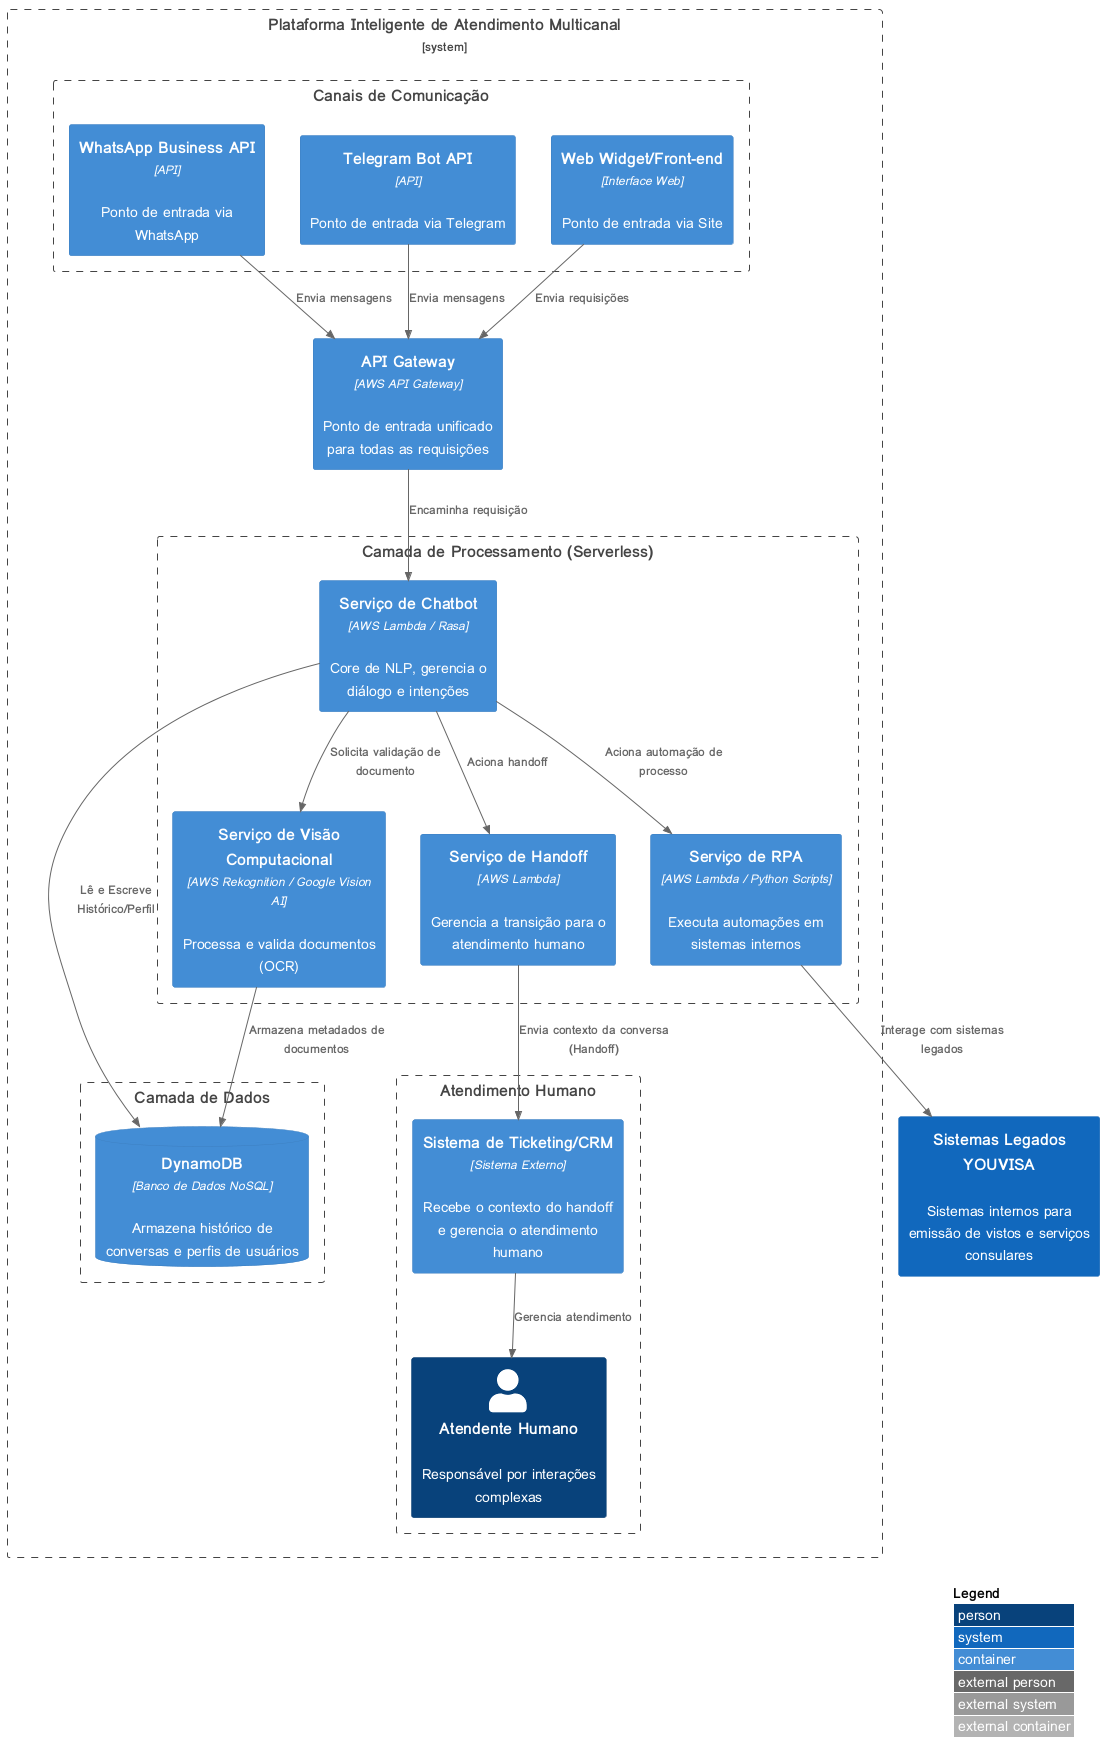

The diagram above was rendered by PlantUML. Its source (embedded in the PNG):
@startuml
!include <C4/C4_Container>

LAYOUT_WITH_LEGEND()

System_Boundary(c0, "Plataforma Inteligente de Atendimento Multicanal") {

    Boundary(c1, "Canais de Comunicação") {
        Container(whatsapp, "WhatsApp Business API", "API", "Ponto de entrada via WhatsApp")
        Container(telegram, "Telegram Bot API", "API", "Ponto de entrada via Telegram")
        Container(web_widget, "Web Widget/Front-end", "Interface Web", "Ponto de entrada via Site")
    }

    Container(api_gateway, "API Gateway", "AWS API Gateway", "Ponto de entrada unificado para todas as requisições")

    Boundary(c2, "Camada de Processamento (Serverless)") {
        Container(chatbot, "Serviço de Chatbot", "AWS Lambda / Rasa", "Core de NLP, gerencia o diálogo e intenções")
        Container(vision, "Serviço de Visão Computacional", "AWS Rekognition / Google Vision AI", "Processa e valida documentos (OCR)")
        Container(rpa, "Serviço de RPA", "AWS Lambda / Python Scripts", "Executa automações em sistemas internos")
        Container(handoff, "Serviço de Handoff", "AWS Lambda", "Gerencia a transição para o atendimento humano")
    }

    Boundary(c3, "Camada de Dados") {
        ContainerDb(dynamodb, "DynamoDB", "Banco de Dados NoSQL", "Armazena histórico de conversas e perfis de usuários")
    }

    Boundary(c4, "Atendimento Humano") {
        Container(crm, "Sistema de Ticketing/CRM", "Sistema Externo", "Recebe o contexto do handoff e gerencia o atendimento humano")
        Person(atendente, "Atendente Humano", "Responsável por interações complexas")
    }
}

System(legados, "Sistemas Legados YOUVISA", "Sistemas internos para emissão de vistos e serviços consulares")

Rel(whatsapp, api_gateway, "Envia mensagens")
Rel(telegram, api_gateway, "Envia mensagens")
Rel(web_widget, api_gateway, "Envia requisições")

Rel(api_gateway, chatbot, "Encaminha requisição")

Rel(chatbot, vision, "Solicita validação de documento")
Rel(chatbot, rpa, "Aciona automação de processo")
Rel(chatbot, dynamodb, "Lê e Escreve Histórico/Perfil")
Rel(chatbot, handoff, "Aciona handoff")

Rel(vision, dynamodb, "Armazena metadados de documentos")
Rel(rpa, legados, "Interage com sistemas legados")

Rel(handoff, crm, "Envia contexto da conversa (Handoff)")
Rel(crm, atendente, "Gerencia atendimento")

@enduml